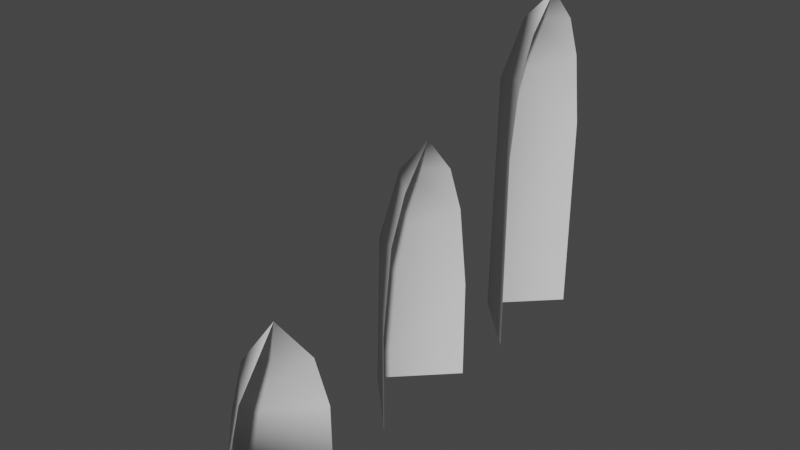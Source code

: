 # Source: grass_new_half.blend  (saved by Blender 2.82.7; exported with 4.5.12 LTS)
import bpy
from mathutils import Matrix  # noqa: F401  (used for matrix-valued properties, if any)

bpy.ops.wm.read_factory_settings(use_empty=True)
scene = bpy.context.scene
scene.name = 'Scene'

# ---- collections
col_collection = bpy.data.collections.new('Collection'); scene.collection.children.link(col_collection)

# ---- world
world_world = bpy.data.worlds.new('World'); scene.world = world_world
world_world.use_nodes = True; world_world.node_tree.nodes.clear()
_N = world_world.node_tree.nodes; _L = world_world.node_tree.links
n0 = _N.new('ShaderNodeOutputWorld'); n0.name = 'World Output'; n0.location = (300, 300)
n1 = _N.new('ShaderNodeBackground'); n1.name = 'Background'; n1.location = (10, 300)
n1.inputs[0].default_value = (0.05088, 0.05088, 0.05088, 1.0)
_L.new(n1.outputs[0], n0.inputs[0])
n0.is_active_output = True
world_world.color = (0.05088, 0.05088, 0.05088)
world_world.use_sun_shadow = False
world_world.sun_shadow_jitter_overblur = 0.0

# ---- meshes
me_cylinder = bpy.data.meshes.new('Cylinder')
me_cylinder.from_pydata([(0.0, 1.0, 0.0), (-1.312e-08, 6.474e-09, 4.5), (-8.742e-08, -1.0, 0.0), (-1.0, 1.192e-08, 0.0), (0.0, 1.0, 1.688), (-8.742e-08, -1.0, 1.688), (-2.767e-09, 0.8143, 3.094), (-7.396e-08, -0.8143, 3.094), (-0.9313, 0.002324, 2.628), (0.008081, 0.5278, 3.871), (0.01407, -0.5315, 3.847), (-0.5261, -0.001203, 3.891)], [], [(10, 1, 11), (11, 1, 9), (8, 6, 4), (7, 8, 5), (3, 5, 8), (6, 11, 9), (7, 11, 8), (3, 4, 0), (3, 2, 5), (6, 8, 11), (7, 10, 11), (3, 8, 4)])
me_cylinder.polygons.foreach_set('use_smooth', [True] * 12)
_uv = me_cylinder.uv_layers.new(name='UVMap')
_uv.uv.foreach_set('vector', [0.5, 0.9422, 0.2525, 1.0, 0.25, 0.945, 0.25, 0.945, 0.2525, 1.0, 0.0, 0.9437, 0.25, 0.833, 0.0, 0.875, 0.0, 0.75, 0.5, 0.875, 0.25, 0.833, 0.5, 0.75, 0.25, 0.5, 0.5, 0.75, 0.25, 0.833, 0.0, 0.875, 0.25, 0.945, 0.0, 0.9437, 0.5, 0.875, 0.25, 0.945, 0.25, 0.833, 0.25, 0.5, 0.0, 0.75, 0.0, 0.5, 0.25, 0.5, 0.5, 0.5, 0.5, 0.75, 0.0, 0.875, 0.25, 0.833, 0.25, 0.945, 0.5, 0.875, 0.5, 0.9422, 0.25, 0.945, 0.25, 0.5, 0.25, 0.833, 0.0, 0.75])
me_cylinder.use_remesh_fix_poles = True
me_cylinder.use_remesh_preserve_attributes = False
me_cylinder.use_mirror_vertex_groups = False
me_cylinder.update()
me_cylinder_002 = bpy.data.meshes.new('Cylinder.002')
me_cylinder_002.from_pydata([(0.0, 1.0, 0.0), (-1.49e-08, 0.0, 3.0), (0.0, -1.192e-08, 3.0), (-8.742e-08, -1.0, 0.0), (-1.49e-08, 0.0, 3.0), (-1.0, 1.192e-08, 0.0), (0.0, -1.192e-08, 3.0), (0.0, 1.0, 0.0), (-8.742e-08, -1.0, 0.0), (-1.0, 1.192e-08, 0.0), (-3.185e-10, 0.9786, 1.125), (-8.587e-08, -0.9786, 1.125), (-0.9786, 9.01e-09, 1.125), (0.001223, 0.6989, 2.083), (0.005945, -0.697, 2.073), (-0.698, -0.001404, 2.086)], [], [(2, 6, 4), (14, 6, 15), (15, 1, 13), (5, 7, 0), (3, 9, 5), (2, 1, 6), (14, 4, 6), (15, 6, 1), (5, 9, 7), (3, 8, 9), (9, 8, 11, 12), (13, 10, 12, 15), (12, 11, 14, 15), (7, 9, 12, 10)])
me_cylinder_002.polygons.foreach_set('use_smooth', [True] * 14)
_uv = me_cylinder_002.uv_layers.new(name='UVMap')
_uv.uv.foreach_set('vector', [0.49, 0.25, 0.01, 0.25, 0.25, 0.01, 0.5, 0.9383, 0.25, 1.0, 0.25, 0.9388, 0.25, 0.9388, 0.0, 1.0, 0.0, 0.9386, 0.25, 0.5, 0.0, 0.75, 0.0, 0.5, 0.5, 0.5, 0.25, 0.75, 0.25, 0.5, 0.49, 0.25, 0.25, 0.49, 0.01, 0.25, 0.5, 0.9383, 0.5, 1.0, 0.25, 1.0, 0.25, 0.9388, 0.25, 1.0, 0.0, 1.0, 0.25, 0.5, 0.25, 0.75, 0.0, 0.75, 0.5, 0.5, 0.5, 0.75, 0.25, 0.75, 0.25, 0.75, 0.5, 0.75, 0.5, 0.875, 0.25, 0.875, 0.0, 0.9386, 0.0, 0.875, 0.25, 0.875, 0.25, 0.9388, 0.25, 0.875, 0.5, 0.875, 0.5, 0.9383, 0.25, 0.9388, 0.0, 0.75, 0.25, 0.75, 0.25, 0.875, 0.0, 0.875])
me_cylinder_002.use_remesh_fix_poles = True
me_cylinder_002.use_remesh_preserve_attributes = False
me_cylinder_002.use_mirror_vertex_groups = False
me_cylinder_002.update()
me_cylinder_001 = bpy.data.meshes.new('Cylinder.001')
me_cylinder_001.from_pydata([(0.0, 1.0, 0.0), (-1.49e-08, 0.0, 6.0), (0.0, -1.192e-08, 6.0), (-8.742e-08, -1.0, 0.0), (-1.49e-08, 0.0, 6.0), (-1.0, 1.192e-08, 0.0), (0.0, -1.192e-08, 6.0), (0.0, 1.0, 3.5), (-8.742e-08, -1.0, 3.5), (-2.767e-09, 0.8143, 4.75), (-7.396e-08, -0.8143, 4.75), (-0.9284, 0.005662, 4.367), (0.006458, 0.5321, 5.437), (0.0128, -0.5354, 5.415), (-0.5173, -0.002567, 5.468)], [], [(2, 6, 4), (13, 6, 14), (14, 1, 12), (10, 11, 8), (2, 1, 6), (13, 4, 6), (14, 6, 1), (5, 8, 11), (9, 14, 12), (11, 9, 7), (10, 14, 11), (5, 7, 0), (5, 3, 8), (9, 11, 14), (10, 13, 14), (5, 11, 7)])
me_cylinder_001.polygons.foreach_set('use_smooth', [True] * 16)
_uv = me_cylinder_001.uv_layers.new(name='UVMap')
_uv.uv.foreach_set('vector', [0.49, 0.25, 0.01, 0.25, 0.25, 0.01, 0.5, 0.9417, 0.25, 1.0, 0.25, 0.9458, 0.25, 0.9458, 0.0, 1.0, 0.0, 0.9432, 0.5, 0.875, 0.25, 0.8358, 0.5, 0.75, 0.49, 0.25, 0.25, 0.49, 0.01, 0.25, 0.5, 0.9417, 0.5, 1.0, 0.25, 1.0, 0.25, 0.9458, 0.25, 1.0, 0.0, 1.0, 0.25, 0.5, 0.5, 0.75, 0.25, 0.8358, 0.0, 0.875, 0.25, 0.9458, 0.0, 0.9432, 0.25, 0.8358, 0.0, 0.875, 0.0, 0.75, 0.5, 0.875, 0.25, 0.9458, 0.25, 0.8358, 0.25, 0.5, 0.0, 0.75, 0.0, 0.5, 0.25, 0.5, 0.5, 0.5, 0.5, 0.75, 0.0, 0.875, 0.25, 0.8358, 0.25, 0.9458, 0.5, 0.875, 0.5, 0.9417, 0.25, 0.9458, 0.25, 0.5, 0.25, 0.8358, 0.0, 0.75])
me_cylinder_001.use_remesh_fix_poles = True
me_cylinder_001.use_remesh_preserve_attributes = False
me_cylinder_001.use_mirror_vertex_groups = False
me_cylinder_001.update()

# ---- objects
ob_medium = bpy.data.objects.new('medium', me_cylinder)
ob_small = bpy.data.objects.new('small', me_cylinder_002)
ob_large = bpy.data.objects.new('large', me_cylinder_001)

# ---- transforms, parenting, visibility, modifiers, constraints
ob_medium.location = (0.0, 0.0, 0.0)
ob_medium.lineart.crease_threshold = 0.0
ob_small.location = (0.0, -3.145, 0.0)
ob_small.lineart.crease_threshold = 0.0
ob_large.location = (0.0, 3.088, 0.0)
ob_large.lineart.crease_threshold = 0.0

# ---- collection membership
col_collection.objects.link(ob_medium)
col_collection.objects.link(ob_small)
col_collection.objects.link(ob_large)

# ---- scene / render settings (as saved in the file)
scene.frame_start = 1; scene.frame_end = 250; scene.frame_set(1)
scene.render.engine = 'BLENDER_EEVEE_NEXT'
scene.cycles.use_denoising = False
scene.cycles.samples = 128
scene.cycles.sampling_pattern = 'TABULATED_SOBOL'
scene.cycles.use_adaptive_sampling = False
scene.cycles.use_light_tree = False
scene.view_settings.view_transform = 'Filmic'
bpy.context.view_layer.update()

# ---- added for rendering (the .blend has no active camera and no usable light): camera, sun
cam_auto = bpy.data.cameras.new('AutoCamera')
cam_auto.lens = 50.0
cam_auto.sensor_width = 36.0
cam_auto.clip_end = 1000.0
ob_auto_camera = bpy.data.objects.new('AutoCamera', cam_auto)
scene.collection.objects.link(ob_auto_camera)
ob_auto_camera.location = (8.97894, -11.3949, 10.5775)
ob_auto_camera.rotation_euler = (1.09748, -7.21219e-08, 0.694738)
scene.camera = ob_auto_camera
light_auto_sun = bpy.data.lights.new('AutoSun', 'SUN')
light_auto_sun.energy = 3.0
light_auto_sun.angle = 0.0523599
ob_auto_sun = bpy.data.objects.new('AutoSun', light_auto_sun)
scene.collection.objects.link(ob_auto_sun)
ob_auto_sun.rotation_euler = (0.872665, 0.174533, 0.523599)
bpy.context.view_layer.update()
